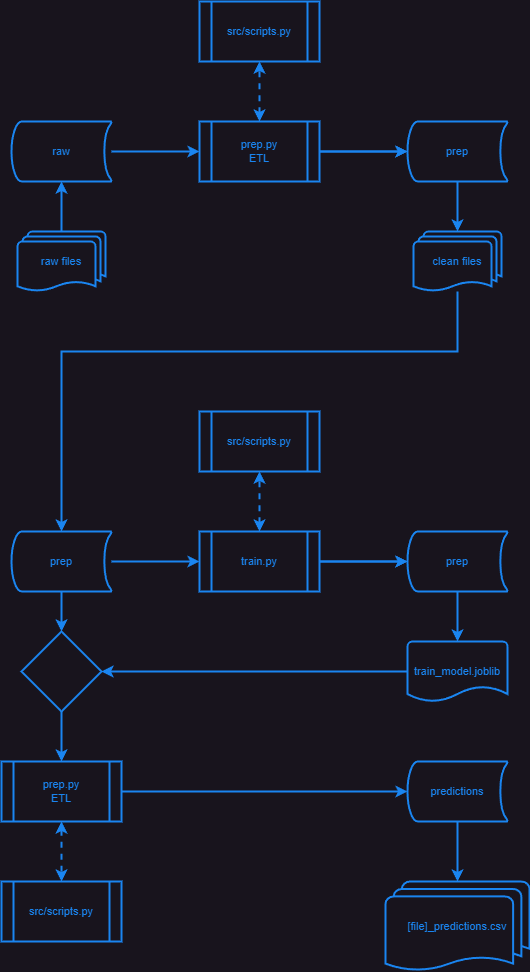

The diagram above was exported from draw.io. Its source (the exported page's mxGraphModel, read from the mxfile embedded in the PNG):
<mxGraphModel dx="1434" dy="844" grid="1" gridSize="10" guides="1" tooltips="1" connect="1" arrows="1" fold="1" page="1" pageScale="1" pageWidth="827" pageHeight="1169" math="0" shadow="0">
  <root>
    <mxCell id="0" />
    <mxCell id="1" parent="0" />
    <mxCell id="IT-KUPOSkaaKSR2KjbaR-18" value="prep" style="strokeWidth=2;html=1;shape=mxgraph.flowchart.stored_data;whiteSpace=wrap;container=0;fontSize=11;strokeColor=#1A85F0;fontColor=#1A85F0;" parent="1" vertex="1">
      <mxGeometry x="44" y="590" width="100" height="60" as="geometry" />
    </mxCell>
    <mxCell id="IT-KUPOSkaaKSR2KjbaR-20" value="train.py" style="shape=process;whiteSpace=wrap;html=1;backgroundOutline=1;container=0;fontSize=11;strokeWidth=2;strokeColor=#1A85F0;fontColor=#1A85F0;" parent="1" vertex="1">
      <mxGeometry x="232" y="590" width="120" height="60" as="geometry" />
    </mxCell>
    <mxCell id="IT-KUPOSkaaKSR2KjbaR-21" value="prep" style="strokeWidth=2;html=1;shape=mxgraph.flowchart.stored_data;whiteSpace=wrap;container=0;fontSize=11;strokeColor=#1A85F0;fontColor=#1A85F0;" parent="1" vertex="1">
      <mxGeometry x="440" y="590" width="100" height="60" as="geometry" />
    </mxCell>
    <mxCell id="IT-KUPOSkaaKSR2KjbaR-23" value="" style="endArrow=classic;html=1;rounded=0;fontSize=11;edgeStyle=orthogonalEdgeStyle;strokeWidth=2;strokeColor=#1A85F0;fontColor=#1A85F0;" parent="1" source="IT-KUPOSkaaKSR2KjbaR-8" target="IT-KUPOSkaaKSR2KjbaR-18" edge="1">
      <mxGeometry width="50" height="50" relative="1" as="geometry">
        <mxPoint x="94" y="630" as="sourcePoint" />
        <mxPoint x="440" y="750" as="targetPoint" />
        <Array as="points">
          <mxPoint x="490" y="410" />
          <mxPoint x="94" y="410" />
        </Array>
      </mxGeometry>
    </mxCell>
    <mxCell id="IT-KUPOSkaaKSR2KjbaR-24" value="" style="endArrow=classic;html=1;rounded=0;fontSize=11;strokeWidth=2;strokeColor=#1A85F0;fontColor=#1A85F0;" parent="1" source="IT-KUPOSkaaKSR2KjbaR-18" target="IT-KUPOSkaaKSR2KjbaR-20" edge="1">
      <mxGeometry width="50" height="50" relative="1" as="geometry">
        <mxPoint x="130" y="550" as="sourcePoint" />
        <mxPoint x="180" y="500" as="targetPoint" />
      </mxGeometry>
    </mxCell>
    <mxCell id="IT-KUPOSkaaKSR2KjbaR-19" value="" style="edgeStyle=orthogonalEdgeStyle;rounded=0;orthogonalLoop=1;jettySize=auto;html=1;fontSize=11;strokeWidth=2;strokeColor=#1A85F0;fontColor=#1A85F0;" parent="1" source="IT-KUPOSkaaKSR2KjbaR-20" target="IT-KUPOSkaaKSR2KjbaR-21" edge="1">
      <mxGeometry relative="1" as="geometry" />
    </mxCell>
    <mxCell id="IT-KUPOSkaaKSR2KjbaR-25" value="" style="endArrow=classic;html=1;rounded=0;fontSize=11;strokeWidth=2;strokeColor=#1A85F0;fontColor=#1A85F0;" parent="1" source="IT-KUPOSkaaKSR2KjbaR-20" target="IT-KUPOSkaaKSR2KjbaR-21" edge="1">
      <mxGeometry width="50" height="50" relative="1" as="geometry">
        <mxPoint x="350" y="720" as="sourcePoint" />
        <mxPoint x="400" y="670" as="targetPoint" />
      </mxGeometry>
    </mxCell>
    <mxCell id="IT-KUPOSkaaKSR2KjbaR-26" value="" style="endArrow=classic;html=1;rounded=0;fontSize=11;strokeWidth=2;strokeColor=#1A85F0;fontColor=#1A85F0;" parent="1" source="IT-KUPOSkaaKSR2KjbaR-21" target="IT-KUPOSkaaKSR2KjbaR-31" edge="1">
      <mxGeometry width="50" height="50" relative="1" as="geometry">
        <mxPoint x="300" y="820" as="sourcePoint" />
        <mxPoint x="490" y="630" as="targetPoint" />
      </mxGeometry>
    </mxCell>
    <mxCell id="IT-KUPOSkaaKSR2KjbaR-27" value="src/scripts.py" style="shape=process;whiteSpace=wrap;html=1;backgroundOutline=1;container=0;fontSize=11;strokeWidth=2;strokeColor=#1A85F0;fontColor=#1A85F0;" parent="1" vertex="1">
      <mxGeometry x="232" y="470" width="120" height="60" as="geometry" />
    </mxCell>
    <mxCell id="IT-KUPOSkaaKSR2KjbaR-28" value="" style="endArrow=classic;startArrow=classic;html=1;rounded=0;fontSize=11;dashed=1;strokeWidth=2;strokeColor=#1A85F0;fontColor=#1A85F0;" parent="1" source="IT-KUPOSkaaKSR2KjbaR-20" target="IT-KUPOSkaaKSR2KjbaR-27" edge="1">
      <mxGeometry width="50" height="50" relative="1" as="geometry">
        <mxPoint x="240" y="760" as="sourcePoint" />
        <mxPoint x="290" y="710" as="targetPoint" />
      </mxGeometry>
    </mxCell>
    <mxCell id="IT-KUPOSkaaKSR2KjbaR-31" value="train_model.joblib" style="strokeWidth=2;html=1;shape=mxgraph.flowchart.document2;whiteSpace=wrap;size=0.25;fontSize=11;strokeColor=#1A85F0;fontColor=#1A85F0;" parent="1" vertex="1">
      <mxGeometry x="440" y="700" width="100" height="60" as="geometry" />
    </mxCell>
    <mxCell id="f8EWw45bTdJCkcaQZ4kH-4" value="prep.py&lt;br style=&quot;font-size: 11px;&quot;&gt;ETL" style="shape=process;whiteSpace=wrap;html=1;backgroundOutline=1;fontSize=11;strokeWidth=2;strokeColor=#1A85F0;fontColor=#1A85F0;" vertex="1" parent="1">
      <mxGeometry x="34" y="820" width="120" height="60" as="geometry" />
    </mxCell>
    <mxCell id="f8EWw45bTdJCkcaQZ4kH-5" value="predictions" style="strokeWidth=2;html=1;shape=mxgraph.flowchart.stored_data;whiteSpace=wrap;fontSize=11;strokeColor=#1A85F0;fontColor=#1A85F0;" vertex="1" parent="1">
      <mxGeometry x="440" y="820" width="100" height="60" as="geometry" />
    </mxCell>
    <mxCell id="f8EWw45bTdJCkcaQZ4kH-6" value="[file]_predictions.csv" style="strokeWidth=2;html=1;shape=mxgraph.flowchart.multi-document;whiteSpace=wrap;fontSize=11;strokeColor=#1A85F0;fontColor=#1A85F0;" vertex="1" parent="1">
      <mxGeometry x="418" y="940" width="144" height="90" as="geometry" />
    </mxCell>
    <mxCell id="f8EWw45bTdJCkcaQZ4kH-8" value="" style="endArrow=classic;html=1;rounded=0;fontSize=11;strokeWidth=2;strokeColor=#1A85F0;fontColor=#1A85F0;" edge="1" parent="1" source="f8EWw45bTdJCkcaQZ4kH-16" target="f8EWw45bTdJCkcaQZ4kH-4">
      <mxGeometry width="50" height="50" relative="1" as="geometry">
        <mxPoint x="150" y="980" as="sourcePoint" />
        <mxPoint x="186" y="930" as="targetPoint" />
      </mxGeometry>
    </mxCell>
    <mxCell id="f8EWw45bTdJCkcaQZ4kH-10" value="" style="endArrow=classic;html=1;rounded=0;fontSize=11;strokeWidth=2;strokeColor=#1A85F0;fontColor=#1A85F0;" edge="1" parent="1" source="f8EWw45bTdJCkcaQZ4kH-4" target="f8EWw45bTdJCkcaQZ4kH-5">
      <mxGeometry width="50" height="50" relative="1" as="geometry">
        <mxPoint x="356" y="1030" as="sourcePoint" />
        <mxPoint x="406" y="980" as="targetPoint" />
      </mxGeometry>
    </mxCell>
    <mxCell id="f8EWw45bTdJCkcaQZ4kH-11" value="" style="endArrow=classic;html=1;rounded=0;fontSize=11;strokeWidth=2;strokeColor=#1A85F0;fontColor=#1A85F0;" edge="1" parent="1" source="f8EWw45bTdJCkcaQZ4kH-5" target="f8EWw45bTdJCkcaQZ4kH-6">
      <mxGeometry width="50" height="50" relative="1" as="geometry">
        <mxPoint x="306" y="1130" as="sourcePoint" />
        <mxPoint x="356" y="1080" as="targetPoint" />
      </mxGeometry>
    </mxCell>
    <mxCell id="f8EWw45bTdJCkcaQZ4kH-12" value="src/scripts.py" style="shape=process;whiteSpace=wrap;html=1;backgroundOutline=1;fontSize=11;strokeWidth=2;strokeColor=#1A85F0;fontColor=#1A85F0;" vertex="1" parent="1">
      <mxGeometry x="34" y="940" width="120" height="60" as="geometry" />
    </mxCell>
    <mxCell id="f8EWw45bTdJCkcaQZ4kH-13" value="" style="endArrow=classic;startArrow=classic;html=1;rounded=0;fontSize=11;dashed=1;strokeWidth=2;strokeColor=#1A85F0;fontColor=#1A85F0;" edge="1" parent="1" source="f8EWw45bTdJCkcaQZ4kH-4" target="f8EWw45bTdJCkcaQZ4kH-12">
      <mxGeometry width="50" height="50" relative="1" as="geometry">
        <mxPoint x="246" y="1070" as="sourcePoint" />
        <mxPoint x="296" y="1020" as="targetPoint" />
      </mxGeometry>
    </mxCell>
    <mxCell id="f8EWw45bTdJCkcaQZ4kH-15" value="" style="endArrow=classic;html=1;rounded=0;fontSize=11;entryX=1;entryY=0.5;entryDx=0;entryDy=0;edgeStyle=orthogonalEdgeStyle;strokeWidth=2;strokeColor=#1A85F0;fontColor=#1A85F0;" edge="1" parent="1" source="IT-KUPOSkaaKSR2KjbaR-31" target="f8EWw45bTdJCkcaQZ4kH-16">
      <mxGeometry width="50" height="50" relative="1" as="geometry">
        <mxPoint x="556" y="760" as="sourcePoint" />
        <mxPoint x="160" y="1000" as="targetPoint" />
      </mxGeometry>
    </mxCell>
    <mxCell id="f8EWw45bTdJCkcaQZ4kH-16" value="" style="rhombus;whiteSpace=wrap;html=1;strokeWidth=2;strokeColor=#1A85F0;fontColor=#1A85F0;" vertex="1" parent="1">
      <mxGeometry x="54" y="690" width="80" height="80" as="geometry" />
    </mxCell>
    <mxCell id="f8EWw45bTdJCkcaQZ4kH-18" value="" style="endArrow=classic;html=1;rounded=0;strokeWidth=2;strokeColor=#1A85F0;fontColor=#1A85F0;" edge="1" parent="1" source="IT-KUPOSkaaKSR2KjbaR-18" target="f8EWw45bTdJCkcaQZ4kH-16">
      <mxGeometry width="50" height="50" relative="1" as="geometry">
        <mxPoint x="60" y="770" as="sourcePoint" />
        <mxPoint x="110" y="720" as="targetPoint" />
      </mxGeometry>
    </mxCell>
    <mxCell id="IT-KUPOSkaaKSR2KjbaR-2" value="raw files" style="strokeWidth=2;html=1;shape=mxgraph.flowchart.multi-document;whiteSpace=wrap;fontSize=11;strokeColor=#1A85F0;fontColor=#1A85F0;" parent="1" vertex="1">
      <mxGeometry x="50" y="290" width="88" height="60" as="geometry" />
    </mxCell>
    <mxCell id="IT-KUPOSkaaKSR2KjbaR-3" value="raw" style="strokeWidth=2;html=1;shape=mxgraph.flowchart.stored_data;whiteSpace=wrap;fontSize=11;strokeColor=#1A85F0;fontColor=#1A85F0;" parent="1" vertex="1">
      <mxGeometry x="44" y="180" width="100" height="60" as="geometry" />
    </mxCell>
    <mxCell id="IT-KUPOSkaaKSR2KjbaR-5" value="prep.py&lt;br style=&quot;font-size: 11px;&quot;&gt;ETL" style="shape=process;whiteSpace=wrap;html=1;backgroundOutline=1;fontSize=11;strokeWidth=2;strokeColor=#1A85F0;fontColor=#1A85F0;" parent="1" vertex="1">
      <mxGeometry x="232" y="180" width="120" height="60" as="geometry" />
    </mxCell>
    <mxCell id="IT-KUPOSkaaKSR2KjbaR-7" value="prep" style="strokeWidth=2;html=1;shape=mxgraph.flowchart.stored_data;whiteSpace=wrap;fontSize=11;strokeColor=#1A85F0;fontColor=#1A85F0;" parent="1" vertex="1">
      <mxGeometry x="440" y="180" width="100" height="60" as="geometry" />
    </mxCell>
    <mxCell id="IT-KUPOSkaaKSR2KjbaR-8" value="clean files" style="strokeWidth=2;html=1;shape=mxgraph.flowchart.multi-document;whiteSpace=wrap;fontSize=11;strokeColor=#1A85F0;fontColor=#1A85F0;" parent="1" vertex="1">
      <mxGeometry x="446" y="290" width="88" height="60" as="geometry" />
    </mxCell>
    <mxCell id="IT-KUPOSkaaKSR2KjbaR-9" value="" style="endArrow=classic;html=1;rounded=0;fontSize=11;strokeWidth=2;strokeColor=#1A85F0;fontColor=#1A85F0;" parent="1" source="IT-KUPOSkaaKSR2KjbaR-2" target="IT-KUPOSkaaKSR2KjbaR-3" edge="1">
      <mxGeometry width="50" height="50" relative="1" as="geometry">
        <mxPoint x="390" y="460" as="sourcePoint" />
        <mxPoint x="440" y="410" as="targetPoint" />
      </mxGeometry>
    </mxCell>
    <mxCell id="IT-KUPOSkaaKSR2KjbaR-10" value="" style="endArrow=classic;html=1;rounded=0;fontSize=11;strokeWidth=2;strokeColor=#1A85F0;fontColor=#1A85F0;" parent="1" source="IT-KUPOSkaaKSR2KjbaR-3" target="IT-KUPOSkaaKSR2KjbaR-5" edge="1">
      <mxGeometry width="50" height="50" relative="1" as="geometry">
        <mxPoint x="130" y="210" as="sourcePoint" />
        <mxPoint x="180" y="160" as="targetPoint" />
      </mxGeometry>
    </mxCell>
    <mxCell id="IT-KUPOSkaaKSR2KjbaR-13" value="" style="edgeStyle=orthogonalEdgeStyle;rounded=0;orthogonalLoop=1;jettySize=auto;html=1;fontSize=11;strokeWidth=2;strokeColor=#1A85F0;fontColor=#1A85F0;" parent="1" source="IT-KUPOSkaaKSR2KjbaR-5" target="IT-KUPOSkaaKSR2KjbaR-7" edge="1">
      <mxGeometry relative="1" as="geometry" />
    </mxCell>
    <mxCell id="IT-KUPOSkaaKSR2KjbaR-11" value="" style="endArrow=classic;html=1;rounded=0;fontSize=11;strokeWidth=2;strokeColor=#1A85F0;fontColor=#1A85F0;" parent="1" source="IT-KUPOSkaaKSR2KjbaR-5" target="IT-KUPOSkaaKSR2KjbaR-7" edge="1">
      <mxGeometry width="50" height="50" relative="1" as="geometry">
        <mxPoint x="350" y="380" as="sourcePoint" />
        <mxPoint x="400" y="330" as="targetPoint" />
      </mxGeometry>
    </mxCell>
    <mxCell id="IT-KUPOSkaaKSR2KjbaR-12" value="" style="endArrow=classic;html=1;rounded=0;fontSize=11;strokeWidth=2;strokeColor=#1A85F0;fontColor=#1A85F0;" parent="1" source="IT-KUPOSkaaKSR2KjbaR-7" target="IT-KUPOSkaaKSR2KjbaR-8" edge="1">
      <mxGeometry width="50" height="50" relative="1" as="geometry">
        <mxPoint x="300" y="480" as="sourcePoint" />
        <mxPoint x="350" y="430" as="targetPoint" />
      </mxGeometry>
    </mxCell>
    <mxCell id="IT-KUPOSkaaKSR2KjbaR-15" value="src/scripts.py" style="shape=process;whiteSpace=wrap;html=1;backgroundOutline=1;fontSize=11;strokeWidth=2;strokeColor=#1A85F0;fontColor=#1A85F0;" parent="1" vertex="1">
      <mxGeometry x="232" y="60" width="120" height="60" as="geometry" />
    </mxCell>
    <mxCell id="IT-KUPOSkaaKSR2KjbaR-16" value="" style="endArrow=classic;startArrow=classic;html=1;rounded=0;fontSize=11;dashed=1;strokeWidth=2;strokeColor=#1A85F0;fontColor=#1A85F0;" parent="1" source="IT-KUPOSkaaKSR2KjbaR-5" target="IT-KUPOSkaaKSR2KjbaR-15" edge="1">
      <mxGeometry width="50" height="50" relative="1" as="geometry">
        <mxPoint x="240" y="420" as="sourcePoint" />
        <mxPoint x="290" y="370" as="targetPoint" />
      </mxGeometry>
    </mxCell>
  </root>
</mxGraphModel>